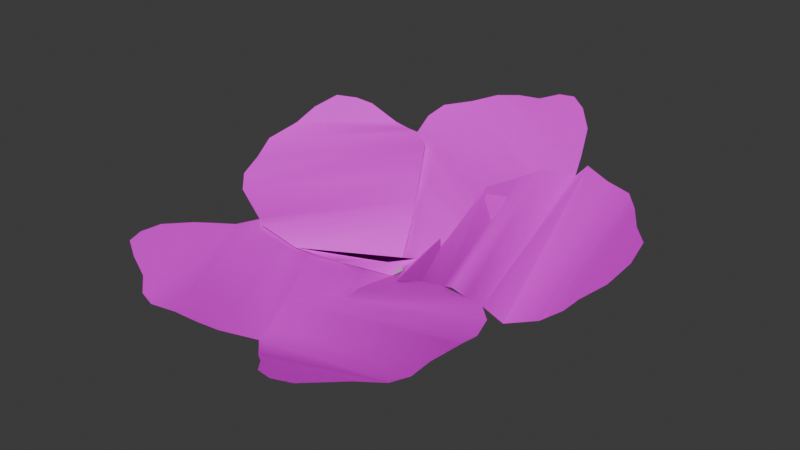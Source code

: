 # Source: flower.blend  (saved by Blender 5.0.119; exported with 4.5.12 LTS)
import bpy
from mathutils import Matrix  # noqa: F401  (used for matrix-valued properties, if any)

bpy.ops.wm.read_factory_settings(use_empty=True)
scene = bpy.context.scene
scene.name = 'Scene'

# ---- images (referenced by path relative to the original .blend; pixels are not part of the script)
import os
ASSET_DIR = os.environ.get("B2B_ASSET_DIR", "")  # directory of the original .blend (textures are referenced by path, not embedded)
HERE = os.path.dirname(os.path.abspath(__file__))  # packed textures are extracted next to this script under _unpacked/

def load_image(name, relpath, width, height, colorspace="sRGB"):
    """Load a texture the original file referenced (path relative to the .blend, or extracted next to this script)."""
    p = next((c for c in (os.path.join(HERE, relpath), os.path.join(ASSET_DIR, relpath)) if relpath and os.path.exists(c)), "")
    if p:
        img = bpy.data.images.load(p, check_existing=True)
        img.name = name
    else:  # same state as the original file: an image datablock whose file is absent (Cycles renders it pink)
        img = bpy.data.images.new(name, width, height)
        img.source = "FILE"
        img.filepath = "//" + (relpath or name)
    img.colorspace_settings.name = colorspace
    return img
img_pink_flower_petal_illustration_vector_set_png_001 = load_image('pink-flower-petal-illustration-vector-set.png.001', 'pink-flower-petal-illustration-vector-set.png', 1024, 1024, 'sRGB')

# ---- materials (node trees are filled in below, after node groups)
mat_material_003 = bpy.data.materials.new('Material.003')
mat_material_002 = bpy.data.materials.new('Material.002')

# ---- material node trees
mat_material_003.use_nodes = True; mat_material_003.node_tree.nodes.clear()
_N = mat_material_003.node_tree.nodes; _L = mat_material_003.node_tree.links
n0 = _N.new('ShaderNodeBsdfPrincipled'); n0.name = 'Principled BSDF'; n0.location = (-200, 100)
n0.inputs[2].default_value = 0.7692
n0.inputs[3].default_value = 1.0
n1 = _N.new('ShaderNodeOutputMaterial'); n1.name = 'Material Output'; n1.location = (200, 100)
_L.new(n0.outputs[0], n1.inputs[0])
n1.is_active_output = True
mat_material_002.use_nodes = True; mat_material_002.node_tree.nodes.clear()
_N = mat_material_002.node_tree.nodes; _L = mat_material_002.node_tree.links
n0 = _N.new('ShaderNodeBsdfPrincipled'); n0.name = 'Principled BSDF'; n0.location = (-200, 100)
n1 = _N.new('ShaderNodeOutputMaterial'); n1.name = 'Material Output'; n1.location = (200, 100)
n2 = _N.new('ShaderNodeTexImage'); n2.name = 'Image Texture'; n2.location = (-476, 71)
n2.image = img_pink_flower_petal_illustration_vector_set_png_001
_L.new(n0.outputs[0], n1.inputs[0])
_L.new(n2.outputs[0], n0.inputs[0])
n1.is_active_output = True

# ---- world
world_world = bpy.data.worlds.new('World'); scene.world = world_world
world_world.use_nodes = True; world_world.node_tree.nodes.clear()
_N = world_world.node_tree.nodes; _L = world_world.node_tree.links
n0 = _N.new('ShaderNodeOutputWorld'); n0.name = 'World Output'; n0.location = (200, 100)
n1 = _N.new('ShaderNodeBackground'); n1.name = 'Background'; n1.location = (-200, 100)
n1.inputs[0].default_value = (0.05088, 0.05088, 0.05088, 1.0)
_L.new(n1.outputs[0], n0.inputs[0])
n0.is_active_output = True
world_world.color = (0.05088, 0.05088, 0.05088)
world_world.sun_shadow_jitter_overblur = 0.0

# ---- meshes
me_b_ziercurve_001 = bpy.data.meshes.new('BézierCurve.001')
me_b_ziercurve_001.from_pydata([(-0.004389, 0.003712, -0.006061), (0.07334, 0.06362, 0.05073), (0.0593, 0.06902, 0.05275), (0.03541, 0.06658, 0.04477), (0.02703, 0.06223, 0.04007), (0.01545, 0.04832, 0.03582), (0.005085, -0.008451, 0.003731), (0.0138, 4.292e-05, 0.002771), (0.03061, -0.004834, 0.008667), (0.03917, -0.009942, 0.01344), (0.05093, -0.01499, 0.01501), (0.06568, -0.02317, 0.02003), (0.07488, -0.02037, 0.01358), (0.08675, 0.06024, 0.04976), (0.08772, -0.01213, 0.01618), (0.007178, 0.03143, 0.01725), (0.09514, 0.05054, 0.0486), (0.09673, -0.00804, 0.0228), (0.1038, 0.03735, 0.04697), (0.1006, -0.002363, 0.02732), (0.1096, 0.004458, 0.03498), (0.113, 0.02665, 0.04678), (0.1139, 0.01504, 0.04196), (-0.1018, 0.004973, 0.03382), (-0.09727, -0.009148, 0.03059), (-0.09155, -0.01595, 0.0255), (-0.06927, -0.02431, 0.01529), (-0.04917, -0.02131, 0.008317), (-0.01286, 0.02491, 0.01584), (-0.01813, 0.03397, 0.0226), (-0.02252, 0.04322, 0.03186), (-0.03134, 0.05844, 0.04292), (-0.1077, 0.01971, 0.03818), (-0.0005499, 0.01318, 0.00454), (-0.1024, 0.03564, 0.04376), (-0.05281, 0.07105, 0.04207), (-0.06159, 0.07114, 0.04351), (-0.1004, 0.04797, 0.04968), (-0.07778, 0.06978, 0.05068), (-0.09528, 0.06046, 0.0541), (-0.08618, 0.0665, 0.05299), (-0.04865, 0.006939, 0.02071), (-0.05977, -0.1029, 0.009708), (-0.04607, -0.1008, 0.01011), (-0.0309, -0.1006, 0.01061), (-0.02175, -0.09671, 0.008186), (-0.006342, -0.08761, 0.005029), (-0.006179, -0.08081, 0.007417), (-0.0008852, -0.05671, 0.004146), (-0.02076, -0.001249, -0.001586), (-0.03239, -0.01097, 0.002126), (-0.04695, -0.01157, 0.004954), (-0.05824, -0.01358, 0.0081), (-0.07668, -0.0191, 0.01449), (-0.08872, -0.02461, 0.009828), (-0.06785, -0.101, 0.01143), (-0.09503, -0.03457, 0.01235), (-0.07714, -0.09299, 0.01369), (-0.09869, -0.04342, 0.015), (-0.08949, -0.08808, 0.01743), (-0.1037, -0.06002, 0.01885), (-0.09939, -0.08239, 0.0202), (-0.1028, -0.0733, 0.02024), (-0.02989, -0.04855, 0.008039), (0.07366, -0.08126, 0.0183), (0.07517, -0.07125, 0.02071), (0.0802, -0.05735, 0.0242), (0.08047, -0.04718, 0.02301), (0.07499, -0.03274, 0.02145), (-0.00392, -0.02542, 0.004045), (-0.003749, -0.03601, 0.002289), (-0.00916, -0.04942, 0.009535), (-0.01247, -0.06312, 0.01097), (0.06913, -0.08958, 0.01762), (-2.128e-05, -0.09418, 0.0034), (0.05626, -0.09704, 0.0166), (0.04836, -0.1047, 0.01673), (0.007111, -0.09956, 0.006224), (0.01582, -0.1091, 0.01056), (0.04014, -0.1126, 0.01687), (0.02783, -0.1137, 0.01437), (0.03402, -0.03594, 0.01284), (-0.01783, 0.1031, 0.06025), (0.05135, 0.06138, 0.03364), (-0.02756, 0.09368, 0.05722), (-0.03956, 0.08471, 0.05474), (-0.04482, 0.0778, 0.0493), (-0.04394, 0.06749, 0.0434), (-0.04676, 0.05617, 0.03521), (-0.03841, 0.0403, 0.02338), (0.007699, 0.008595, 0.0005682), (0.01122, 0.01491, 0.007762), (0.01806, 0.02375, 0.01646), (0.02588, 0.03082, 0.02312), (0.03748, 0.03479, 0.02912), (0.04557, 0.05055, 0.03235), (-0.0253, 0.02631, 0.01261), (-0.005312, 0.1049, 0.06269), (0.05094, 0.07256, 0.04372), (0.007716, 0.1043, 0.06412), (0.04785, 0.08218, 0.05006), (0.01809, 0.107, 0.06815), (0.04354, 0.09377, 0.05995), (0.02701, 0.1066, 0.06911), (0.03512, 0.1021, 0.06623), (-0.009879, 0.04849, 0.03178), (-0.005924, 0.00143, -0.001719), (-0.005584, 0.007751, 0.002137), (-0.001918, 0.004721, 0.001106)], [], [(21, 20, 22), (39, 38, 40), (1, 12, 13), (107, 108, 6, 33), (15, 6, 7, 5), (5, 7, 8, 4), (4, 8, 9, 3), (3, 9, 10, 98), (98, 10, 11, 2), (2, 11, 12, 1), (13, 12, 14), (33, 6, 15), (13, 14, 16), (16, 14, 17), (16, 17, 18), (18, 17, 19), (18, 19, 20, 21), (61, 60, 62), (23, 31, 87, 32), (106, 0, 108), (50, 33, 107, 27), (27, 107, 28, 26), (26, 28, 29, 53), (53, 29, 30, 25), (25, 30, 31, 24), (24, 31, 23), (106, 108, 33, 50), (32, 87, 35), (32, 35, 34), (34, 35, 36), (34, 36, 37), (37, 36, 38), (37, 38, 39), (79, 78, 80), (43, 53, 54, 42), (70, 49, 48), (48, 49, 50, 47), (47, 50, 51, 46), (46, 51, 52, 45), (45, 52, 53, 44), (44, 53, 43), (106, 49, 70), (42, 54, 56, 55), (55, 56, 57), (57, 56, 58), (57, 58, 59), (59, 58, 60), (59, 60, 61), (103, 102, 104), (65, 47, 64), (90, 108, 106, 7), (8, 106, 10), (10, 106, 69, 11), (11, 69, 70, 68), (68, 70, 71, 67), (67, 71, 72, 66), (66, 72, 47, 65), (64, 47, 46, 73), (7, 106, 8), (73, 46, 74), (73, 74, 75), (75, 74, 76), (76, 74, 77), (76, 77, 78, 79), (84, 95, 83, 82), (0, 90, 107), (96, 90, 91, 89), (89, 91, 92, 88), (88, 92, 93, 87), (87, 93, 94, 86), (86, 94, 95, 85), (85, 95, 84), (82, 83, 98), (107, 90, 96), (82, 98, 97), (97, 98, 99), (99, 98, 100), (99, 100, 101), (101, 100, 102), (101, 102, 103), (106, 108, 107), (106, 107, 0), (107, 108, 0)])
me_b_ziercurve_001.polygons.foreach_set('use_smooth', [1, 1, 1, 1, 1, 1, 1, 1, 1, 1, 1, 1, 1, 1, 1, 1, 1, 1, 1, 1, 1, 1, 1, 1, 1, 1, 1, 1, 1, 1, 1, 1, 1, 1, 1, 1, 1, 1, 1, 1, 1, 1, 1, 1, 1, 1, 1, 1, 1, 1, 1, 1, 1, 1, 1, 1, 1, 1, 1, 1, 1, 1, 1, 1, 1, 1, 1, 1, 1, 1, 1, 1, 1, 1, 1, 1, 1, 1, 1, 1, 0, 0, 0])
me_b_ziercurve_001.polygons.foreach_set('material_index', [1, 1, 1, 1, 1, 1, 1, 1, 1, 1, 1, 1, 1, 1, 1, 1, 1, 1, 1, 1, 1, 1, 1, 1, 1, 1, 1, 1, 1, 1, 1, 1, 1, 1, 1, 1, 1, 1, 1, 1, 1, 1, 1, 1, 1, 1, 1, 1, 1, 1, 1, 1, 1, 1, 1, 1, 1, 1, 1, 1, 1, 1, 1, 1, 1, 1, 1, 1, 1, 1, 1, 1, 1, 1, 1, 1, 1, 1, 1, 1, 0, 0, 0])
_uv = me_b_ziercurve_001.uv_layers.new(name='UVMap')
_uv.uv.foreach_set('vector', [0.7112, 0.808, 0.7926, 0.7093, 0.7426, 0.7864, 0.7112, 0.808, 0.7926, 0.7093, 0.774, 0.7438, 0.3271, 0.7739, 0.8107, 0.4207, 0.3767, 0.807, 0.3068, 0.1229, 0.3326, 0.1086, 0.4051, 0.1069, 0.2982, 0.1657, 0.2308, 0.2935, 0.4295, 0.1347, 0.4541, 0.1681, 0.1728, 0.4172, 0.1728, 0.4172, 0.4541, 0.1681, 0.5047, 0.2253, 0.1551, 0.558, 0.1551, 0.558, 0.5047, 0.2253, 0.5755, 0.2685, 0.1704, 0.6201, 0.1704, 0.6201, 0.5755, 0.2685, 0.6466, 0.3051, 0.2139, 0.7039, 0.2139, 0.7039, 0.6466, 0.3051, 0.7385, 0.3528, 0.2467, 0.7406, 0.2467, 0.7406, 0.7385, 0.3528, 0.7652, 0.3917, 0.3271, 0.7739, 0.3767, 0.807, 0.8107, 0.4207, 0.8155, 0.4571, 0.2982, 0.1657, 0.4295, 0.1347, 0.2308, 0.2935, 0.4188, 0.8238, 0.7968, 0.4977, 0.4534, 0.8256, 0.4534, 0.8256, 0.7968, 0.4977, 0.8204, 0.5297, 0.5154, 0.8086, 0.8315, 0.5548, 0.5549, 0.8036, 0.59, 0.8027, 0.8174, 0.5772, 0.8002, 0.605, 0.6315, 0.8169, 0.8002, 0.605, 0.8066, 0.6718, 0.6684, 0.8187, 0.7112, 0.808, 0.7926, 0.7093, 0.7426, 0.7864, 0.3271, 0.7739, 0.7652, 0.3917, 0.8107, 0.4207, 0.3767, 0.807, 0.3068, 0.1229, 0.3326, 0.1086, 0.4051, 0.1069, 0.2308, 0.2935, 0.4295, 0.1347, 0.4541, 0.1681, 0.1728, 0.4172, 0.1728, 0.4172, 0.4541, 0.1681, 0.5047, 0.2253, 0.1551, 0.558, 0.1551, 0.558, 0.5047, 0.2253, 0.5755, 0.2685, 0.1704, 0.6201, 0.1704, 0.6201, 0.5755, 0.2685, 0.6466, 0.3051, 0.2139, 0.7039, 0.2139, 0.7039, 0.6466, 0.3051, 0.7385, 0.3528, 0.2467, 0.7406, 0.2467, 0.7406, 0.7652, 0.3917, 0.3271, 0.7739, 0.2982, 0.1657, 0.4051, 0.1069, 0.4295, 0.1347, 0.2308, 0.2935, 0.4188, 0.8238, 0.8155, 0.4571, 0.7968, 0.4977, 0.4534, 0.8256, 0.8204, 0.5297, 0.5154, 0.8086, 0.5154, 0.8086, 0.8204, 0.5297, 0.8315, 0.5548, 0.5549, 0.8036, 0.8174, 0.5772, 0.59, 0.8027, 0.6315, 0.8169, 0.8002, 0.605, 0.8066, 0.6718, 0.6684, 0.8187, 0.7926, 0.7093, 0.7112, 0.808, 0.7112, 0.808, 0.7926, 0.7093, 0.7426, 0.7864, 0.3271, 0.7739, 0.7652, 0.3917, 0.8107, 0.4207, 0.3767, 0.807, 0.2308, 0.2935, 0.4541, 0.1681, 0.1728, 0.4172, 0.1728, 0.4172, 0.4541, 0.1681, 0.5047, 0.2253, 0.1551, 0.558, 0.1551, 0.558, 0.5047, 0.2253, 0.5755, 0.2685, 0.1704, 0.6201, 0.1704, 0.6201, 0.5755, 0.2685, 0.6466, 0.3051, 0.2139, 0.7039, 0.2139, 0.7039, 0.6466, 0.3051, 0.7385, 0.3528, 0.2467, 0.7406, 0.2467, 0.7406, 0.7652, 0.3917, 0.3271, 0.7739, 0.4051, 0.1069, 0.4295, 0.1347, 0.2308, 0.2935, 0.4188, 0.8238, 0.8155, 0.4571, 0.7968, 0.4977, 0.4534, 0.8256, 0.4534, 0.8256, 0.8204, 0.5297, 0.5154, 0.8086, 0.5154, 0.8086, 0.8204, 0.5297, 0.8315, 0.5548, 0.5549, 0.8036, 0.8174, 0.5772, 0.59, 0.8027, 0.6315, 0.8169, 0.8002, 0.605, 0.8066, 0.6718, 0.6684, 0.8187, 0.7926, 0.7093, 0.7112, 0.808, 0.7112, 0.808, 0.7926, 0.7093, 0.7426, 0.7864, 0.3271, 0.7739, 0.8107, 0.4207, 0.3767, 0.807, 0.3068, 0.1229, 0.3326, 0.1086, 0.4051, 0.1069, 0.2982, 0.1657, 0.2308, 0.2935, 0.4541, 0.1681, 0.1728, 0.4172, 0.1728, 0.4172, 0.4541, 0.1681, 0.5047, 0.2253, 0.1551, 0.558, 0.1551, 0.558, 0.5047, 0.2253, 0.5755, 0.2685, 0.1704, 0.6201, 0.1704, 0.6201, 0.5755, 0.2685, 0.6466, 0.3051, 0.2139, 0.7039, 0.2139, 0.7039, 0.6466, 0.3051, 0.7385, 0.3528, 0.2467, 0.7406, 0.2467, 0.7406, 0.7385, 0.3528, 0.7652, 0.3917, 0.3271, 0.7739, 0.3767, 0.807, 0.8107, 0.4207, 0.8155, 0.4571, 0.4188, 0.8238, 0.2982, 0.1657, 0.4295, 0.1347, 0.2308, 0.2935, 0.4188, 0.8238, 0.8155, 0.4571, 0.7968, 0.4977, 0.4534, 0.8256, 0.8204, 0.5297, 0.5154, 0.8086, 0.5549, 0.8036, 0.8174, 0.5772, 0.59, 0.8027, 0.59, 0.8027, 0.8174, 0.5772, 0.8002, 0.605, 0.6315, 0.8169, 0.8002, 0.605, 0.8066, 0.6718, 0.6684, 0.8187, 0.3271, 0.7739, 0.7652, 0.3917, 0.8107, 0.4207, 0.3767, 0.807, 0.3326, 0.1086, 0.4051, 0.1069, 0.2982, 0.1657, 0.2308, 0.2935, 0.4295, 0.1347, 0.4541, 0.1681, 0.1728, 0.4172, 0.1728, 0.4172, 0.4541, 0.1681, 0.5047, 0.2253, 0.1551, 0.558, 0.1551, 0.558, 0.5047, 0.2253, 0.5755, 0.2685, 0.1704, 0.6201, 0.1704, 0.6201, 0.5755, 0.2685, 0.6466, 0.3051, 0.2139, 0.7039, 0.2139, 0.7039, 0.6466, 0.3051, 0.7385, 0.3528, 0.2467, 0.7406, 0.2467, 0.7406, 0.7652, 0.3917, 0.3271, 0.7739, 0.3767, 0.807, 0.8107, 0.4207, 0.8155, 0.4571, 0.2982, 0.1657, 0.4295, 0.1347, 0.2308, 0.2935, 0.4188, 0.8238, 0.7968, 0.4977, 0.4534, 0.8256, 0.5154, 0.8086, 0.8315, 0.5548, 0.5549, 0.8036, 0.5549, 0.8036, 0.8315, 0.5548, 0.8174, 0.5772, 0.59, 0.8027, 0.8002, 0.605, 0.6315, 0.8169, 0.6315, 0.8169, 0.8002, 0.605, 0.8066, 0.6718, 0.6684, 0.8187, 0.7926, 0.7093, 0.7112, 0.808, 0.1667, 0.5, 0.08333, 0.6667, 0.08333, 0.5, 0.9167, 0.1667, 0.9167, 0.3333, 0.8333, 0.3333, 0.9167, 0.5, 0.8333, 0.6667, 0.8333, 0.5])
me_b_ziercurve_001.materials.append(mat_material_003)
me_b_ziercurve_001.materials.append(mat_material_002)
me_b_ziercurve_001.update()
me_b_ziercurve_001.normals_split_custom_set([tuple(v) for v in zip(*[iter([-0.4184, -0.3757, 0.8269, -0.4184, -0.3757, 0.8269, -0.4185, -0.3757, 0.8269, 0.3952, -0.4474, 0.8023, 0.3951, -0.4474, 0.8023, 0.3952, -0.4474, 0.8023, -0.1731, -0.5124, 0.8411, -0.06194, -0.3086, 0.9492, -0.2695, -0.4407, 0.8563, -0.4186, -0.3756, 0.8269, -0.4566, -0.06953, 0.887, -0.4939, -0.1529, 0.856, -0.4186, -0.3756, 0.8269, -0.5165, -0.4283, 0.7415, -0.4939, -0.1529, 0.856, -0.4939, -0.08693, 0.8652, -0.2552, -0.438, 0.862, -0.2552, -0.438, 0.862, -0.4939, -0.08693, 0.8652, -0.209, 0.1668, 0.9636, -0.1596, -0.379, 0.9115, -0.1596, -0.379, 0.9115, -0.209, 0.1668, 0.9636, -0.1289, -0.3267, 0.9363, -0.04465, -0.4233, 0.9049, -0.04465, -0.4233, 0.9049, -0.1289, -0.3267, 0.9363, -0.07421, 0.1477, 0.9862, -0.1099, -0.5033, 0.8571, -0.1099, -0.5033, 0.8571, -0.07421, 0.1477, 0.9862, -0.03985, -0.02538, 0.9989, -0.1939, -0.5359, 0.8217, -0.1939, -0.5359, 0.8217, -0.03985, -0.02538, 0.9989, -0.06194, -0.3086, 0.9492, -0.1731, -0.5124, 0.8411, -0.2695, -0.4407, 0.8563, -0.06194, -0.3086, 0.9492, -0.3498, -0.386, 0.8536, -0.4186, -0.3756, 0.8269, -0.4939, -0.1529, 0.856, -0.5165, -0.4283, 0.7415, -0.2695, -0.4407, 0.8563, -0.3498, -0.386, 0.8536, -0.4185, -0.3757, 0.8269, -0.4185, -0.3757, 0.8269, -0.3498, -0.386, 0.8536, -0.4196, -0.3745, 0.8268, -0.4185, -0.3757, 0.8269, -0.4196, -0.3745, 0.8268, -0.4184, -0.3756, 0.827, -0.4184, -0.3756, 0.827, -0.4196, -0.3745, 0.8268, -0.414, -0.3766, 0.8287, -0.4184, -0.3756, 0.827, -0.414, -0.3766, 0.8287, -0.4184, -0.3757, 0.8269, -0.4184, -0.3757, 0.8269, 0.3305, 0.1196, 0.9362, 0.3305, 0.1196, 0.9362, 0.3306, 0.1196, 0.9362, 0.3382, -0.1984, 0.9199, -0.07972, -0.4147, 0.9065, 0.08922, -0.4727, 0.8767, 0.3685, -0.3722, 0.8519, 0.3952, -0.4474, 0.8023, 0.3952, -0.4474, 0.8023, 0.3952, -0.4474, 0.8023, 0.4035, -0.4639, 0.7886, 0.4006, -0.4498, 0.7982, 0.43, -0.4508, 0.7822, 0.4024, -0.5296, 0.7467, 0.4024, -0.5296, 0.7467, 0.43, -0.4508, 0.7822, 0.3615, -0.367, 0.8571, 0.2441, -0.3522, 0.9035, 0.2441, -0.3522, 0.9035, 0.3615, -0.367, 0.8571, 0.1702, -0.3254, 0.9301, 0.178, -0.1763, 0.9681, 0.178, -0.1763, 0.9681, 0.1702, -0.3254, 0.9301, 0.05917, -0.4616, 0.8851, 0.2882, -0.1627, 0.9436, 0.2882, -0.1627, 0.9436, 0.05917, -0.4616, 0.8851, -0.07972, -0.4147, 0.9065, 0.3727, -0.1934, 0.9076, 0.3727, -0.1934, 0.9076, -0.07972, -0.4147, 0.9065, 0.3382, -0.1984, 0.9199, 0.3951, -0.4474, 0.8023, 0.3951, -0.4475, 0.8023, 0.4006, -0.4498, 0.7982, 0.4035, -0.4639, 0.7886, 0.3685, -0.3722, 0.8519, 0.08922, -0.4727, 0.8767, 0.05136, -0.1736, 0.9835, 0.3685, -0.3722, 0.8519, 0.05136, -0.1736, 0.9835, 0.3951, -0.4474, 0.8023, 0.3951, -0.4474, 0.8023, 0.05136, -0.1736, 0.9835, 0.396, -0.4494, 0.8008, 0.3951, -0.4474, 0.8023, 0.396, -0.4494, 0.8008, 0.395, -0.4474, 0.8024, 0.395, -0.4474, 0.8024, 0.396, -0.4494, 0.8008, 0.3951, -0.4474, 0.8023, 0.395, -0.4474, 0.8024, 0.3951, -0.4474, 0.8023, 0.3952, -0.4474, 0.8023, -0.2123, 0.2359, 0.9483, -0.2123, 0.2359, 0.9483, -0.2123, 0.236, 0.9483, 0.05464, 0.1292, 0.9901, 0.09573, -0.1086, 0.9895, 0.1929, 0.03475, 0.9806, 0.1899, 0.09988, 0.9767, 0.3721, 0.1813, 0.9103, 0.01914, 0.1653, 0.986, 0.3454, 0.1373, 0.9284, 0.3454, 0.1373, 0.9284, 0.01914, 0.1653, 0.986, 0.1473, 0.2438, 0.9586, 0.087, -0.08531, 0.9925, 0.087, -0.08531, 0.9925, 0.1473, 0.2438, 0.9586, 0.001743, 0.05945, 0.9982, -0.1168, -0.1244, 0.9853, -0.1168, -0.1244, 0.9853, 0.001743, 0.05945, 0.9982, 0.09825, -0.05922, 0.9934, -0.01222, 0.08494, 0.9963, -0.01222, 0.08494, 0.9963, 0.09825, -0.05922, 0.9934, 0.09573, -0.1086, 0.9895, 0.06262, 0.1648, 0.9843, 0.06262, 0.1648, 0.9843, 0.09573, -0.1086, 0.9895, 0.05464, 0.1292, 0.9901, 0.3305, 0.1196, 0.9362, 0.01914, 0.1653, 0.986, 0.3721, 0.1813, 0.9103, 0.1899, 0.09988, 0.9767, 0.1929, 0.03475, 0.9806, 0.338, 0.1269, 0.9325, 0.3305, 0.1196, 0.9362, 0.3305, 0.1196, 0.9362, 0.338, 0.1269, 0.9325, 0.3306, 0.1196, 0.9362, 0.3306, 0.1196, 0.9362, 0.338, 0.1269, 0.9325, 0.3308, 0.1189, 0.9362, 0.3306, 0.1196, 0.9362, 0.3308, 0.1189, 0.9362, 0.3304, 0.1194, 0.9363, 0.3304, 0.1194, 0.9363, 0.3308, 0.1189, 0.9362, 0.3305, 0.1196, 0.9362, 0.3304, 0.1194, 0.9363, 0.3305, 0.1196, 0.9362, 0.3305, 0.1196, 0.9362, -0.1114, -0.6695, 0.7344, -0.1113, -0.6694, 0.7345, -0.1115, -0.6696, 0.7343, -0.3309, -0.01894, 0.9435, 0.087, -0.08531, 0.9925, -0.2732, 0.03395, 0.9614, -0.2123, 0.2359, 0.9483, -0.2122, 0.2359, 0.9483, -0.2241, 0.2541, 0.9409, -0.4939, -0.08693, 0.8652, -0.209, 0.1668, 0.9636, -0.2241, 0.2541, 0.9409, -0.07421, 0.1477, 0.9862, -0.07421, 0.1477, 0.9862, -0.2241, 0.2541, 0.9409, -0.2416, 0.1381, 0.9605, -0.03985, -0.02538, 0.9989, -0.03985, -0.02538, 0.9989, -0.2416, 0.1381, 0.9605, -0.129, -0.04117, 0.9908, -0.2245, -0.1484, 0.9631, -0.2245, -0.1484, 0.9631, -0.129, -0.04117, 0.9908, 0.02532, -0.04831, 0.9985, -0.3158, -0.08299, 0.9452, -0.3158, -0.08299, 0.9452, 0.02532, -0.04831, 0.9985, 0.09505, -0.04469, 0.9945, -0.3591, 0.002813, 0.9333, -0.3591, 0.002813, 0.9333, 0.09505, -0.04469, 0.9945, 0.087, -0.08531, 0.9925, -0.3309, -0.01894, 0.9435, -0.2732, 0.03395, 0.9614, 0.087, -0.08531, 0.9925, -0.1168, -0.1244, 0.9853, -0.2262, 0.1772, 0.9578, -0.4939, -0.08693, 0.8652, -0.2241, 0.2541, 0.9409, -0.209, 0.1668, 0.9636, -0.2262, 0.1772, 0.9578, -0.1168, -0.1244, 0.9853, -0.2068, 0.1908, 0.9596, -0.2262, 0.1772, 0.9578, -0.2068, 0.1908, 0.9596, -0.2123, 0.2359, 0.9483, -0.2123, 0.2359, 0.9483, -0.2068, 0.1908, 0.9596, -0.2122, 0.2359, 0.9483, -0.2122, 0.2359, 0.9483, -0.2068, 0.1908, 0.9596, -0.2126, 0.2311, 0.9494, -0.2122, 0.2359, 0.9483, -0.2126, 0.2311, 0.9494, -0.2123, 0.2359, 0.9483, -0.2123, 0.2359, 0.9483, 0.1204, -0.5429, 0.8311, -0.0354, -0.3403, 0.9396, -0.02306, -0.4889, 0.8721, 0.00872, -0.584, 0.8117, -0.1114, -0.6695, 0.7344, -0.1121, -0.673, 0.7311, -0.1114, -0.6695, 0.7344, -0.1264, -0.681, 0.7213, -0.1121, -0.673, 0.7311, -0.1065, -0.6989, 0.7072, -0.1953, -0.6979, 0.6891, -0.1953, -0.6979, 0.6891, -0.1065, -0.6989, 0.7072, -0.03855, -0.6178, 0.7854, -0.05657, -0.5137, 0.8561, -0.05657, -0.5137, 0.8561, -0.03855, -0.6178, 0.7854, -0.002462, -0.4015, 0.9159, 0.09442, -0.3975, 0.9127, 0.09442, -0.3975, 0.9127, -0.002462, -0.4015, 0.9159, -0.0498, -0.2971, 0.9536, 0.1404, -0.488, 0.8615, 0.1404, -0.488, 0.8615, -0.0498, -0.2971, 0.9536, -0.0354, -0.3403, 0.9396, 0.1346, -0.5701, 0.8104, 0.1346, -0.5701, 0.8104, -0.0354, -0.3403, 0.9396, 0.1204, -0.5429, 0.8311, 0.00872, -0.584, 0.8117, -0.02306, -0.4889, 0.8721, -0.1074, -0.6817, 0.7237, -0.1114, -0.6695, 0.7344, -0.1121, -0.673, 0.7311, -0.1264, -0.681, 0.7213, 0.00872, -0.584, 0.8117, -0.1074, -0.6817, 0.7237, -0.1114, -0.6695, 0.7344, -0.1114, -0.6695, 0.7344, -0.1074, -0.6817, 0.7237, -0.1114, -0.6695, 0.7344, -0.1114, -0.6695, 0.7344, -0.1074, -0.6817, 0.7237, -0.1093, -0.6664, 0.7375, -0.1114, -0.6695, 0.7344, -0.1093, -0.6664, 0.7375, -0.1114, -0.6692, 0.7347, -0.1114, -0.6692, 0.7347, -0.1093, -0.6664, 0.7375, -0.1113, -0.6694, 0.7345, -0.1114, -0.6692, 0.7347, -0.1113, -0.6694, 0.7345, -0.1114, -0.6695, 0.7344, -0.02009, 0.2849, 0.9583, -0.02004, 0.2849, 0.9584, -0.02011, 0.2849, 0.9583, -0.5898, 0.6274, -0.5085, -0.5898, 0.6274, -0.5084, -0.5898, 0.6274, -0.5085, 0.5607, 0.8223, -0.09698, 0.5607, 0.8223, -0.09698, 0.5607, 0.8223, -0.09698])] * 3)])

# ---- objects
ob_flower = bpy.data.objects.new('flower', me_b_ziercurve_001)

# ---- transforms, parenting, visibility, modifiers, constraints
ob_flower.location = (0.819, 4.691, 1.163)
_vg = ob_flower.vertex_groups.new(name='Group')
_m = ob_flower.modifiers.new('Decimate', 'DECIMATE')
_m.decimate_type = 'UNSUBDIV'

# ---- collection membership
scene.collection.objects.link(ob_flower)

# ---- scene / render settings (as saved in the file)
scene.frame_start = 1; scene.frame_end = 250; scene.frame_set(13)
scene.render.engine = 'BLENDER_EEVEE_NEXT'
scene.render.bake_bias = 0.0
scene.render.bake_samples = 0
scene.cycles.sampling_pattern = 'TABULATED_SOBOL'
scene.eevee.use_volume_custom_range = False
bpy.context.view_layer.update()

# ---- added for rendering (the .blend has no active camera and no usable light): camera, sun
cam_auto = bpy.data.cameras.new('AutoCamera')
cam_auto.lens = 50.0
cam_auto.sensor_width = 36.0
cam_auto.clip_end = 1000.0
ob_auto_camera = bpy.data.objects.new('AutoCamera', cam_auto)
scene.collection.objects.link(ob_auto_camera)
ob_auto_camera.location = (1.11964, 4.33052, 1.43207)
ob_auto_camera.rotation_euler = (1.09748, -7.21219e-08, 0.694738)
scene.camera = ob_auto_camera
light_auto_sun = bpy.data.lights.new('AutoSun', 'SUN')
light_auto_sun.energy = 3.0
light_auto_sun.angle = 0.0523599
ob_auto_sun = bpy.data.objects.new('AutoSun', light_auto_sun)
scene.collection.objects.link(ob_auto_sun)
ob_auto_sun.rotation_euler = (0.872665, 0.174533, 0.523599)
bpy.context.view_layer.update()
